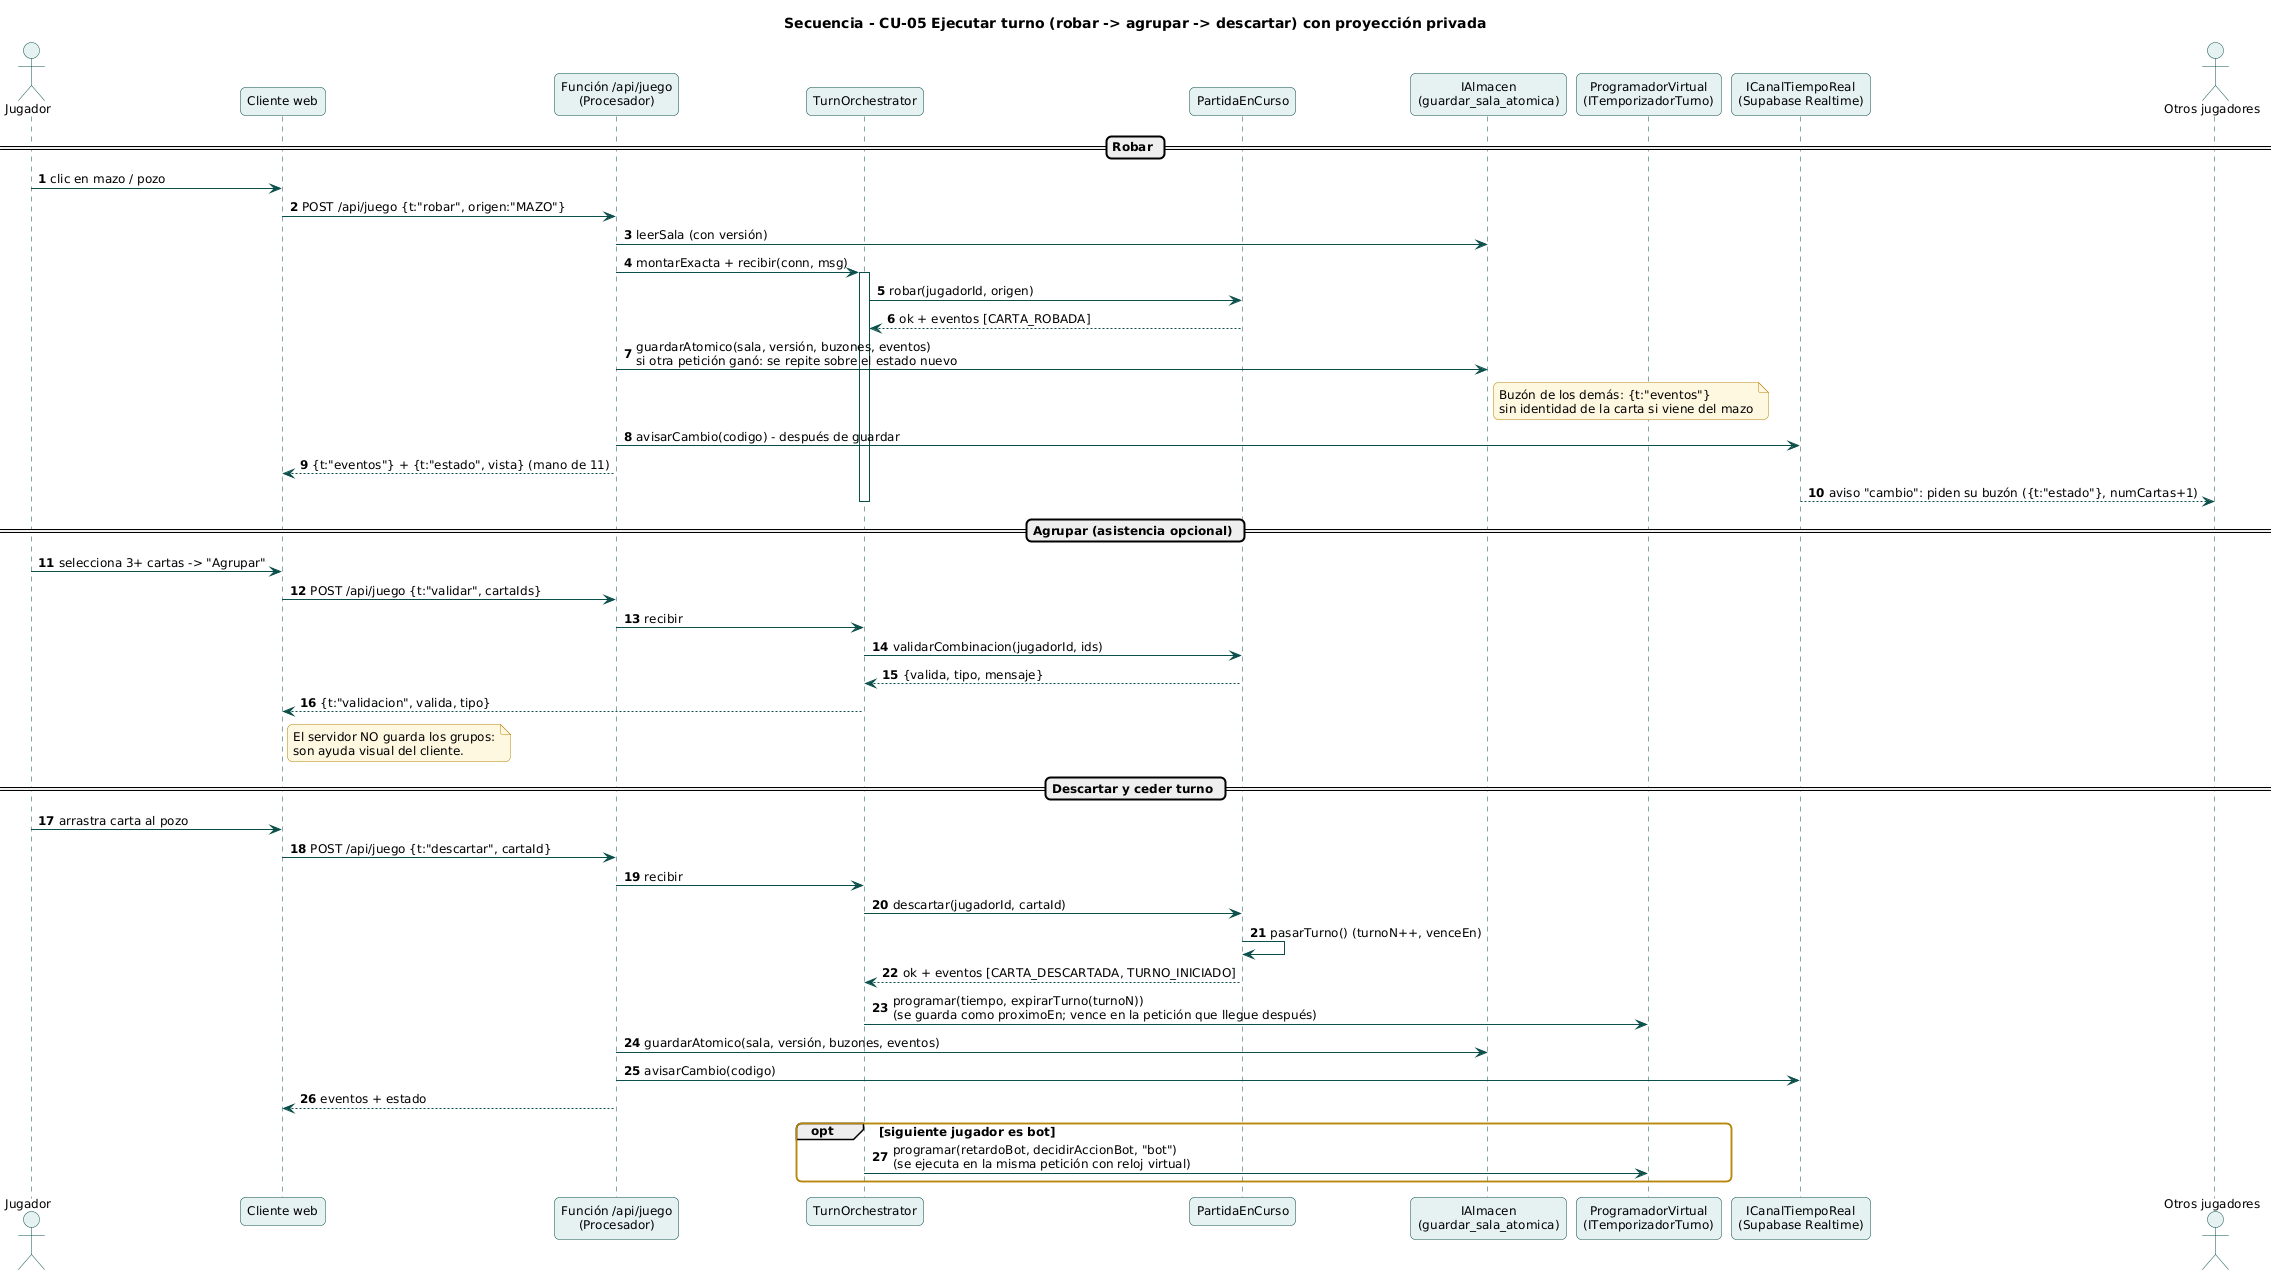

The diagram above was rendered by PlantUML. Its source (embedded in the PNG):
@startuml 07_secuencia_turno
!include _estilo.iuml
title Secuencia - CU-05 Ejecutar turno (robar -> agrupar -> descartar) con proyección privada
autonumber
actor Jugador as J
participant "Cliente web" as C
participant "Función /api/juego\n(Procesador)" as W
participant "TurnOrchestrator" as S
participant "PartidaEnCurso" as P
participant "IAlmacen\n(guardar_sala_atomica)" as R
participant "ProgramadorVirtual\n(ITemporizadorTurno)" as T
participant "ICanalTiempoReal\n(Supabase Realtime)" as RT
actor "Otros jugadores" as O

== Robar ==
J -> C : clic en mazo / pozo
C -> W : POST /api/juego {t:"robar", origen:"MAZO"}
W -> R : leerSala (con versión)
W -> S : montarExacta + recibir(conn, msg)
activate S
S -> P : robar(jugadorId, origen)
P --> S : ok + eventos [CARTA_ROBADA]
W -> R : guardarAtomico(sala, versión, buzones, eventos)\nsi otra petición ganó: se repite sobre el estado nuevo
note right of R : Buzón de los demás: {t:"eventos"}\nsin identidad de la carta si viene del mazo
W -> RT : avisarCambio(codigo) - después de guardar
W --> C : {t:"eventos"} + {t:"estado", vista} (mano de 11)
RT --> O : aviso "cambio": piden su buzón ({t:"estado"}, numCartas+1)
deactivate S

== Agrupar (asistencia opcional) ==
J -> C : selecciona 3+ cartas -> "Agrupar"
C -> W : POST /api/juego {t:"validar", cartaIds}
W -> S : recibir
S -> P : validarCombinacion(jugadorId, ids)
P --> S : {valida, tipo, mensaje}
S --> C : {t:"validacion", valida, tipo}
note right of C : El servidor NO guarda los grupos:\nson ayuda visual del cliente.

== Descartar y ceder turno ==
J -> C : arrastra carta al pozo
C -> W : POST /api/juego {t:"descartar", cartaId}
W -> S : recibir
S -> P : descartar(jugadorId, cartaId)
P -> P : pasarTurno() (turnoN++, venceEn)
P --> S : ok + eventos [CARTA_DESCARTADA, TURNO_INICIADO]
S -> T : programar(tiempo, expirarTurno(turnoN))\n(se guarda como proximoEn; vence en la petición que llegue después)
W -> R : guardarAtomico(sala, versión, buzones, eventos)
W -> RT : avisarCambio(codigo)
W --> C : eventos + estado
opt siguiente jugador es bot
  S -> T : programar(retardoBot, decidirAccionBot, "bot")\n(se ejecuta en la misma petición con reloj virtual)
end
@enduml